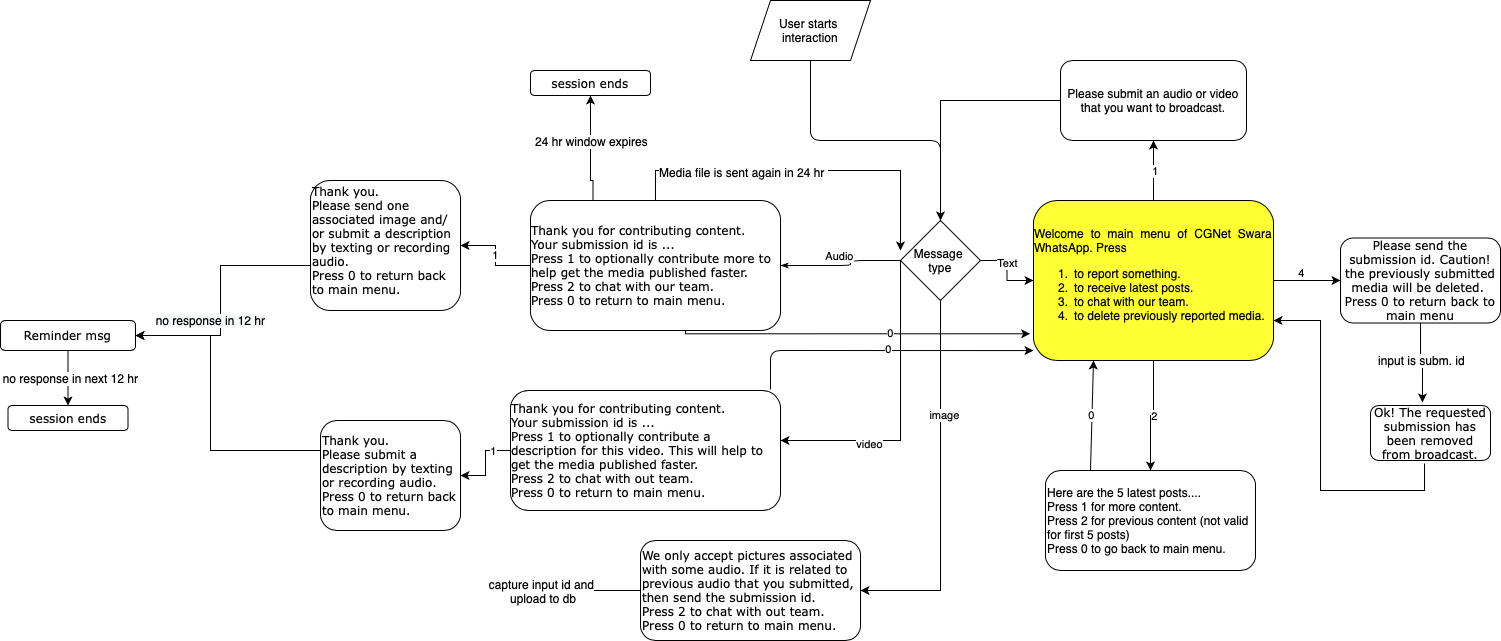

The diagram above was exported from draw.io. Its source (the exported page's mxGraphModel, read from the mxfile embedded in the PNG):
<mxGraphModel dx="2013" dy="1789" grid="1" gridSize="10" guides="1" tooltips="1" connect="1" arrows="1" fold="1" page="1" pageScale="1" pageWidth="827" pageHeight="1169" math="0" shadow="0">
  <root>
    <mxCell id="ILnbO-3U45fQJwzotn9N-0" />
    <mxCell id="ILnbO-3U45fQJwzotn9N-1" parent="ILnbO-3U45fQJwzotn9N-0" />
    <mxCell id="ILnbO-3U45fQJwzotn9N-2" value="User starts &lt;br&gt;interaction" style="shape=parallelogram;perimeter=parallelogramPerimeter;whiteSpace=wrap;html=1;fixedSize=1;" parent="ILnbO-3U45fQJwzotn9N-1" vertex="1">
      <mxGeometry x="90" y="-200" width="120" height="60" as="geometry" />
    </mxCell>
    <mxCell id="ILnbO-3U45fQJwzotn9N-3" style="edgeStyle=orthogonalEdgeStyle;rounded=1;html=1;labelBackgroundColor=none;startArrow=none;startFill=0;startSize=5;endArrow=classicThin;endFill=1;endSize=5;jettySize=auto;orthogonalLoop=1;strokeWidth=1;fontFamily=Verdana;fontSize=8;entryX=1;entryY=0.5;entryDx=0;entryDy=0;exitX=0;exitY=0.5;exitDx=0;exitDy=0;" parent="ILnbO-3U45fQJwzotn9N-1" source="ILnbO-3U45fQJwzotn9N-7" target="ILnbO-3U45fQJwzotn9N-11" edge="1">
      <mxGeometry relative="1" as="geometry">
        <Array as="points">
          <mxPoint x="190" y="60" />
          <mxPoint x="190" y="65" />
        </Array>
        <mxPoint x="250" y="120" as="sourcePoint" />
        <mxPoint x="110" y="155" as="targetPoint" />
      </mxGeometry>
    </mxCell>
    <mxCell id="ILnbO-3U45fQJwzotn9N-4" value="Audio" style="edgeLabel;html=1;align=center;verticalAlign=middle;resizable=0;points=[];" parent="ILnbO-3U45fQJwzotn9N-3" vertex="1" connectable="0">
      <mxGeometry x="0.34" y="-3" relative="1" as="geometry">
        <mxPoint x="17.5" y="-7" as="offset" />
      </mxGeometry>
    </mxCell>
    <mxCell id="ILnbO-3U45fQJwzotn9N-5" value="" style="edgeStyle=orthogonalEdgeStyle;rounded=0;orthogonalLoop=1;jettySize=auto;html=1;" parent="ILnbO-3U45fQJwzotn9N-1" source="ILnbO-3U45fQJwzotn9N-7" target="ILnbO-3U45fQJwzotn9N-14" edge="1">
      <mxGeometry relative="1" as="geometry">
        <mxPoint x="360" y="60" as="targetPoint" />
      </mxGeometry>
    </mxCell>
    <mxCell id="ILnbO-3U45fQJwzotn9N-51" value="Text" style="edgeLabel;html=1;align=center;verticalAlign=middle;resizable=0;points=[];" parent="ILnbO-3U45fQJwzotn9N-5" vertex="1" connectable="0">
      <mxGeometry x="-0.1944" relative="1" as="geometry">
        <mxPoint as="offset" />
      </mxGeometry>
    </mxCell>
    <mxCell id="ILnbO-3U45fQJwzotn9N-6" style="edgeStyle=orthogonalEdgeStyle;rounded=0;orthogonalLoop=1;jettySize=auto;html=1;exitX=0;exitY=0.5;exitDx=0;exitDy=0;" parent="ILnbO-3U45fQJwzotn9N-1" source="ILnbO-3U45fQJwzotn9N-7" edge="1">
      <mxGeometry relative="1" as="geometry">
        <mxPoint x="120" y="240" as="targetPoint" />
        <Array as="points">
          <mxPoint x="240" y="240" />
        </Array>
      </mxGeometry>
    </mxCell>
    <mxCell id="Dfi2-VsGaBoy25RC-L9R-0" value="video" style="edgeLabel;html=1;align=center;verticalAlign=middle;resizable=0;points=[];" parent="ILnbO-3U45fQJwzotn9N-6" vertex="1" connectable="0">
      <mxGeometry x="0.4106" y="3" relative="1" as="geometry">
        <mxPoint as="offset" />
      </mxGeometry>
    </mxCell>
    <mxCell id="JBC-M9yCq-IJpLdvhCJN-0" style="edgeStyle=orthogonalEdgeStyle;rounded=0;orthogonalLoop=1;jettySize=auto;html=1;exitX=0.5;exitY=1;exitDx=0;exitDy=0;" parent="ILnbO-3U45fQJwzotn9N-1" source="ILnbO-3U45fQJwzotn9N-7" target="JBC-M9yCq-IJpLdvhCJN-1" edge="1">
      <mxGeometry relative="1" as="geometry">
        <mxPoint x="190" y="390" as="targetPoint" />
        <Array as="points">
          <mxPoint x="280" y="390" />
          <mxPoint x="250" y="390" />
        </Array>
      </mxGeometry>
    </mxCell>
    <mxCell id="JBC-M9yCq-IJpLdvhCJN-2" value="image" style="edgeLabel;html=1;align=center;verticalAlign=middle;resizable=0;points=[];" parent="JBC-M9yCq-IJpLdvhCJN-0" vertex="1" connectable="0">
      <mxGeometry x="-0.3862" y="3" relative="1" as="geometry">
        <mxPoint as="offset" />
      </mxGeometry>
    </mxCell>
    <mxCell id="ILnbO-3U45fQJwzotn9N-7" value="Message &lt;br&gt;type" style="rhombus;whiteSpace=wrap;html=1;" parent="ILnbO-3U45fQJwzotn9N-1" vertex="1">
      <mxGeometry x="240" y="20" width="80" height="80" as="geometry" />
    </mxCell>
    <mxCell id="ILnbO-3U45fQJwzotn9N-8" style="edgeStyle=orthogonalEdgeStyle;rounded=1;html=1;labelBackgroundColor=none;startArrow=none;startFill=0;startSize=5;endArrow=classicThin;endFill=1;endSize=5;jettySize=auto;orthogonalLoop=1;strokeWidth=1;fontFamily=Verdana;fontSize=8;exitX=0.5;exitY=1;exitDx=0;exitDy=0;entryX=0.5;entryY=0;entryDx=0;entryDy=0;" parent="ILnbO-3U45fQJwzotn9N-1" source="ILnbO-3U45fQJwzotn9N-2" target="ILnbO-3U45fQJwzotn9N-7" edge="1">
      <mxGeometry relative="1" as="geometry">
        <mxPoint x="170" y="59.5" as="sourcePoint" />
        <mxPoint x="280" y="-100" as="targetPoint" />
      </mxGeometry>
    </mxCell>
    <mxCell id="ILnbO-3U45fQJwzotn9N-9" value="" style="edgeStyle=orthogonalEdgeStyle;rounded=0;orthogonalLoop=1;jettySize=auto;html=1;entryX=-0.014;entryY=0.833;entryDx=0;entryDy=0;entryPerimeter=0;" parent="ILnbO-3U45fQJwzotn9N-1" source="ILnbO-3U45fQJwzotn9N-11" target="ILnbO-3U45fQJwzotn9N-14" edge="1">
      <mxGeometry relative="1" as="geometry">
        <mxPoint x="370" y="120" as="targetPoint" />
        <Array as="points">
          <mxPoint x="25" y="120" />
        </Array>
      </mxGeometry>
    </mxCell>
    <mxCell id="ILnbO-3U45fQJwzotn9N-55" value="0" style="edgeLabel;html=1;align=center;verticalAlign=middle;resizable=0;points=[];" parent="ILnbO-3U45fQJwzotn9N-9" vertex="1" connectable="0">
      <mxGeometry x="0.1964" y="1" relative="1" as="geometry">
        <mxPoint as="offset" />
      </mxGeometry>
    </mxCell>
    <mxCell id="tY8pltBx8iJScnm7SV-W-13" style="edgeStyle=orthogonalEdgeStyle;rounded=0;orthogonalLoop=1;jettySize=auto;html=1;" parent="ILnbO-3U45fQJwzotn9N-1" source="ILnbO-3U45fQJwzotn9N-11" edge="1">
      <mxGeometry relative="1" as="geometry">
        <mxPoint x="240" y="50" as="targetPoint" />
        <Array as="points">
          <mxPoint x="-5" y="-30" />
          <mxPoint x="240" y="-30" />
        </Array>
      </mxGeometry>
    </mxCell>
    <mxCell id="tY8pltBx8iJScnm7SV-W-14" value="&lt;font style=&quot;font-size: 12px&quot;&gt;Media file is sent again in 24 hr&amp;nbsp;&lt;/font&gt;" style="edgeLabel;html=1;align=center;verticalAlign=middle;resizable=0;points=[];" parent="tY8pltBx8iJScnm7SV-W-13" vertex="1" connectable="0">
      <mxGeometry x="-0.3408" y="-1" relative="1" as="geometry">
        <mxPoint as="offset" />
      </mxGeometry>
    </mxCell>
    <mxCell id="tY8pltBx8iJScnm7SV-W-15" style="edgeStyle=orthogonalEdgeStyle;rounded=0;orthogonalLoop=1;jettySize=auto;html=1;exitX=0.25;exitY=0;exitDx=0;exitDy=0;entryX=0.5;entryY=1;entryDx=0;entryDy=0;" parent="ILnbO-3U45fQJwzotn9N-1" source="ILnbO-3U45fQJwzotn9N-11" target="tY8pltBx8iJScnm7SV-W-19" edge="1">
      <mxGeometry relative="1" as="geometry">
        <mxPoint x="-70" y="-80" as="targetPoint" />
        <Array as="points">
          <mxPoint x="-68" y="-20" />
          <mxPoint x="-70" y="-20" />
        </Array>
      </mxGeometry>
    </mxCell>
    <mxCell id="tY8pltBx8iJScnm7SV-W-16" value="&lt;font style=&quot;font-size: 12px&quot;&gt;24 hr window expires&lt;/font&gt;" style="edgeLabel;html=1;align=center;verticalAlign=middle;resizable=0;points=[];" parent="tY8pltBx8iJScnm7SV-W-15" vertex="1" connectable="0">
      <mxGeometry x="-0.5053" y="-1" relative="1" as="geometry">
        <mxPoint x="-1" y="-35.41" as="offset" />
      </mxGeometry>
    </mxCell>
    <mxCell id="ILnbO-3U45fQJwzotn9N-11" value="&lt;p&gt;&lt;/p&gt;&lt;div&gt;&lt;div style=&quot;text-align: left&quot;&gt;&lt;font style=&quot;font-size: 12px&quot;&gt;Thank you for contributing content. Your&amp;nbsp;submission&amp;nbsp;id is ...&amp;nbsp;&lt;/font&gt;&lt;/div&gt;&lt;div style=&quot;text-align: left&quot;&gt;&lt;font style=&quot;font-size: 12px&quot;&gt;Press 1 to optionally contribute more to help get the media&amp;nbsp;published&amp;nbsp;faster.&lt;/font&gt;&lt;/div&gt;&lt;div style=&quot;text-align: left&quot;&gt;&lt;font style=&quot;font-size: 12px&quot;&gt;Press 2 to chat with our team.&lt;/font&gt;&lt;/div&gt;&lt;div&gt;&lt;div style=&quot;text-align: left&quot;&gt;&lt;font style=&quot;font-size: 12px&quot;&gt;Press 0 to return to main menu.&amp;nbsp;&lt;/font&gt;&lt;/div&gt;&lt;/div&gt;&lt;/div&gt;&lt;p&gt;&lt;/p&gt;" style="rounded=1;whiteSpace=wrap;html=1;shadow=0;labelBackgroundColor=none;strokeWidth=1;fontFamily=Verdana;fontSize=8;align=center;" parent="ILnbO-3U45fQJwzotn9N-1" vertex="1">
      <mxGeometry x="-130" width="250" height="130" as="geometry" />
    </mxCell>
    <mxCell id="ILnbO-3U45fQJwzotn9N-13" value="" style="edgeStyle=orthogonalEdgeStyle;rounded=0;orthogonalLoop=1;jettySize=auto;html=1;exitX=0.5;exitY=1;exitDx=0;exitDy=0;entryX=0.5;entryY=0;entryDx=0;entryDy=0;" parent="ILnbO-3U45fQJwzotn9N-1" source="ILnbO-3U45fQJwzotn9N-14" target="ILnbO-3U45fQJwzotn9N-19" edge="1">
      <mxGeometry relative="1" as="geometry" />
    </mxCell>
    <mxCell id="Dfi2-VsGaBoy25RC-L9R-1" value="2" style="edgeLabel;html=1;align=center;verticalAlign=middle;resizable=0;points=[];" parent="ILnbO-3U45fQJwzotn9N-13" vertex="1" connectable="0">
      <mxGeometry x="-0.0298" relative="1" as="geometry">
        <mxPoint as="offset" />
      </mxGeometry>
    </mxCell>
    <mxCell id="SejfubMkHep733Y2Z8n6-0" style="edgeStyle=orthogonalEdgeStyle;rounded=0;orthogonalLoop=1;jettySize=auto;html=1;entryX=0;entryY=0.5;entryDx=0;entryDy=0;" parent="ILnbO-3U45fQJwzotn9N-1" source="ILnbO-3U45fQJwzotn9N-14" target="tY8pltBx8iJScnm7SV-W-2" edge="1">
      <mxGeometry relative="1" as="geometry">
        <mxPoint x="720" y="80" as="targetPoint" />
      </mxGeometry>
    </mxCell>
    <mxCell id="SejfubMkHep733Y2Z8n6-1" value="4" style="edgeLabel;html=1;align=center;verticalAlign=middle;resizable=0;points=[];" parent="SejfubMkHep733Y2Z8n6-0" vertex="1" connectable="0">
      <mxGeometry x="-0.1914" y="3" relative="1" as="geometry">
        <mxPoint y="-4.5" as="offset" />
      </mxGeometry>
    </mxCell>
    <mxCell id="H3s3RhAyVL8ljNLFH17G-0" style="edgeStyle=orthogonalEdgeStyle;rounded=0;orthogonalLoop=1;jettySize=auto;html=1;exitX=0.5;exitY=0;exitDx=0;exitDy=0;entryX=0.5;entryY=1;entryDx=0;entryDy=0;" parent="ILnbO-3U45fQJwzotn9N-1" source="ILnbO-3U45fQJwzotn9N-14" target="H3s3RhAyVL8ljNLFH17G-1" edge="1">
      <mxGeometry relative="1" as="geometry">
        <mxPoint x="489.76470588235316" y="-100" as="targetPoint" />
      </mxGeometry>
    </mxCell>
    <mxCell id="H3s3RhAyVL8ljNLFH17G-2" value="1" style="edgeLabel;html=1;align=center;verticalAlign=middle;resizable=0;points=[];" parent="H3s3RhAyVL8ljNLFH17G-0" vertex="1" connectable="0">
      <mxGeometry x="-0.007" y="-1" relative="1" as="geometry">
        <mxPoint as="offset" />
      </mxGeometry>
    </mxCell>
    <mxCell id="ILnbO-3U45fQJwzotn9N-14" value="&lt;div style=&quot;text-align: justify&quot;&gt;&lt;div&gt;&lt;span style=&quot;text-align: center&quot;&gt;Welcome to main menu of CGNet Swara WhatsApp. Press&lt;/span&gt;&lt;br style=&quot;text-align: center&quot;&gt;&lt;/div&gt;&lt;ol&gt;&lt;li&gt;to report something.&lt;br&gt;&lt;/li&gt;&lt;li&gt;to receive latest posts.&lt;br&gt;&lt;/li&gt;&lt;li&gt;to chat with our team.&lt;/li&gt;&lt;li&gt;to delete previously reported media.&lt;/li&gt;&lt;/ol&gt;&lt;/div&gt;" style="rounded=1;whiteSpace=wrap;html=1;fillColor=#FFFF33;" parent="ILnbO-3U45fQJwzotn9N-1" vertex="1">
      <mxGeometry x="373" width="240" height="160" as="geometry" />
    </mxCell>
    <mxCell id="ILnbO-3U45fQJwzotn9N-19" value="Here are the 5 latest posts....&lt;br&gt;Press 1 for more content.&amp;nbsp;&lt;br&gt;Press 2 for previous content (not valid for first 5 posts)&lt;br&gt;Press 0 to go back to main menu." style="whiteSpace=wrap;html=1;rounded=1;align=left;" parent="ILnbO-3U45fQJwzotn9N-1" vertex="1">
      <mxGeometry x="385" y="270" width="210" height="100" as="geometry" />
    </mxCell>
    <mxCell id="ILnbO-3U45fQJwzotn9N-27" value="0" style="endArrow=classic;html=1;entryX=0.25;entryY=1;entryDx=0;entryDy=0;" parent="ILnbO-3U45fQJwzotn9N-1" target="ILnbO-3U45fQJwzotn9N-14" edge="1">
      <mxGeometry width="50" height="50" relative="1" as="geometry">
        <mxPoint x="430" y="270" as="sourcePoint" />
        <mxPoint x="437" y="163" as="targetPoint" />
      </mxGeometry>
    </mxCell>
    <mxCell id="ILnbO-3U45fQJwzotn9N-28" value="" style="edgeStyle=orthogonalEdgeStyle;rounded=0;orthogonalLoop=1;jettySize=auto;html=1;entryX=0.5;entryY=0;entryDx=0;entryDy=0;exitX=0.5;exitY=1;exitDx=0;exitDy=0;" parent="ILnbO-3U45fQJwzotn9N-1" source="tY8pltBx8iJScnm7SV-W-5" target="ILnbO-3U45fQJwzotn9N-42" edge="1">
      <mxGeometry relative="1" as="geometry">
        <mxPoint x="-705" y="500" as="sourcePoint" />
        <mxPoint x="-515.5" y="430" as="targetPoint" />
        <Array as="points" />
      </mxGeometry>
    </mxCell>
    <mxCell id="ILnbO-3U45fQJwzotn9N-29" value="&lt;font style=&quot;font-size: 12px&quot;&gt;no response in next 12 hr&lt;/font&gt;" style="edgeLabel;html=1;align=center;verticalAlign=middle;resizable=0;points=[];" parent="ILnbO-3U45fQJwzotn9N-28" vertex="1" connectable="0">
      <mxGeometry x="-0.0222" y="1" relative="1" as="geometry">
        <mxPoint x="1" as="offset" />
      </mxGeometry>
    </mxCell>
    <mxCell id="ILnbO-3U45fQJwzotn9N-32" value="1" style="edgeStyle=orthogonalEdgeStyle;rounded=0;orthogonalLoop=1;jettySize=auto;html=1;entryX=1;entryY=0.5;entryDx=0;entryDy=0;" parent="ILnbO-3U45fQJwzotn9N-1" source="ILnbO-3U45fQJwzotn9N-11" target="tY8pltBx8iJScnm7SV-W-0" edge="1">
      <mxGeometry relative="1" as="geometry">
        <mxPoint x="-60" y="60" as="sourcePoint" />
        <mxPoint x="-190" y="70" as="targetPoint" />
      </mxGeometry>
    </mxCell>
    <mxCell id="ILnbO-3U45fQJwzotn9N-42" value="&lt;font style=&quot;font-size: 12px&quot;&gt;session ends&lt;/font&gt;" style="whiteSpace=wrap;html=1;rounded=1;shadow=0;fontFamily=Verdana;fontSize=8;strokeWidth=1;" parent="ILnbO-3U45fQJwzotn9N-1" vertex="1">
      <mxGeometry x="-652.5" y="205" width="120" height="25" as="geometry" />
    </mxCell>
    <mxCell id="ahmWQgBZRhaX3qAUoeWT-0" style="edgeStyle=orthogonalEdgeStyle;rounded=0;orthogonalLoop=1;jettySize=auto;html=1;entryX=1;entryY=0.5;entryDx=0;entryDy=0;" parent="ILnbO-3U45fQJwzotn9N-1" source="ILnbO-3U45fQJwzotn9N-52" target="ILnbO-3U45fQJwzotn9N-58" edge="1">
      <mxGeometry relative="1" as="geometry">
        <mxPoint x="-260" y="100" as="targetPoint" />
      </mxGeometry>
    </mxCell>
    <mxCell id="ahmWQgBZRhaX3qAUoeWT-1" value="1" style="edgeLabel;html=1;align=center;verticalAlign=middle;resizable=0;points=[];" parent="ahmWQgBZRhaX3qAUoeWT-0" vertex="1" connectable="0">
      <mxGeometry x="-0.5231" relative="1" as="geometry">
        <mxPoint as="offset" />
      </mxGeometry>
    </mxCell>
    <mxCell id="ILnbO-3U45fQJwzotn9N-52" value="&lt;p&gt;&lt;/p&gt;&lt;div&gt;&lt;div style=&quot;text-align: left&quot;&gt;&lt;font style=&quot;font-size: 12px&quot;&gt;Thank you for contributing content. Your&amp;nbsp;submission&amp;nbsp;id is ...&amp;nbsp;&lt;/font&gt;&lt;/div&gt;&lt;div style=&quot;text-align: left&quot;&gt;&lt;font style=&quot;font-size: 12px&quot;&gt;Press 1 to optionally contribute a description for this video. This will help to get the media&amp;nbsp;published&amp;nbsp;faster.&lt;/font&gt;&lt;/div&gt;&lt;div style=&quot;text-align: left&quot;&gt;&lt;font style=&quot;font-size: 12px&quot;&gt;Press 2 to chat with out team.&lt;br&gt;&lt;/font&gt;&lt;/div&gt;&lt;div&gt;&lt;div style=&quot;text-align: left&quot;&gt;&lt;font style=&quot;font-size: 12px&quot;&gt;Press 0 to return to main menu.&amp;nbsp;&lt;/font&gt;&lt;/div&gt;&lt;/div&gt;&lt;/div&gt;&lt;p&gt;&lt;/p&gt;" style="rounded=1;whiteSpace=wrap;html=1;shadow=0;labelBackgroundColor=none;strokeWidth=1;fontFamily=Verdana;fontSize=8;align=center;" parent="ILnbO-3U45fQJwzotn9N-1" vertex="1">
      <mxGeometry x="-150" y="190" width="270" height="120" as="geometry" />
    </mxCell>
    <mxCell id="ILnbO-3U45fQJwzotn9N-56" value="" style="endArrow=classic;html=1;entryX=0;entryY=0.938;entryDx=0;entryDy=0;entryPerimeter=0;" parent="ILnbO-3U45fQJwzotn9N-1" target="ILnbO-3U45fQJwzotn9N-14" edge="1">
      <mxGeometry width="50" height="50" relative="1" as="geometry">
        <mxPoint x="110" y="189" as="sourcePoint" />
        <mxPoint x="170" y="150" as="targetPoint" />
        <Array as="points">
          <mxPoint x="110" y="150" />
        </Array>
      </mxGeometry>
    </mxCell>
    <mxCell id="ILnbO-3U45fQJwzotn9N-57" value="0" style="edgeLabel;html=1;align=center;verticalAlign=middle;resizable=0;points=[];" parent="ILnbO-3U45fQJwzotn9N-56" vertex="1" connectable="0">
      <mxGeometry x="0.0358" y="2" relative="1" as="geometry">
        <mxPoint as="offset" />
      </mxGeometry>
    </mxCell>
    <mxCell id="tY8pltBx8iJScnm7SV-W-7" style="edgeStyle=orthogonalEdgeStyle;rounded=0;orthogonalLoop=1;jettySize=auto;html=1;entryX=1;entryY=0.5;entryDx=0;entryDy=0;" parent="ILnbO-3U45fQJwzotn9N-1" source="ILnbO-3U45fQJwzotn9N-58" target="tY8pltBx8iJScnm7SV-W-5" edge="1">
      <mxGeometry relative="1" as="geometry">
        <mxPoint x="-460" y="140" as="targetPoint" />
        <Array as="points">
          <mxPoint x="-450" y="250" />
          <mxPoint x="-450" y="135" />
        </Array>
      </mxGeometry>
    </mxCell>
    <mxCell id="ILnbO-3U45fQJwzotn9N-58" value="&lt;font style=&quot;font-size: 12px&quot;&gt;Thank you.&lt;br&gt;Please submit a description by texting or recording audio.&amp;nbsp;&lt;br&gt;Press 0 to return back to main menu.&lt;/font&gt;" style="whiteSpace=wrap;html=1;rounded=1;shadow=0;fontFamily=Verdana;fontSize=8;strokeWidth=1;align=left;" parent="ILnbO-3U45fQJwzotn9N-1" vertex="1">
      <mxGeometry x="-340" y="220" width="140" height="110" as="geometry" />
    </mxCell>
    <mxCell id="H3s3RhAyVL8ljNLFH17G-3" style="edgeStyle=orthogonalEdgeStyle;rounded=0;orthogonalLoop=1;jettySize=auto;html=1;" parent="ILnbO-3U45fQJwzotn9N-1" source="H3s3RhAyVL8ljNLFH17G-1" target="ILnbO-3U45fQJwzotn9N-7" edge="1">
      <mxGeometry relative="1" as="geometry" />
    </mxCell>
    <mxCell id="H3s3RhAyVL8ljNLFH17G-1" value="Please submit an audio or video that you want to broadcast." style="rounded=1;whiteSpace=wrap;html=1;" parent="ILnbO-3U45fQJwzotn9N-1" vertex="1">
      <mxGeometry x="400" y="-140" width="186" height="80" as="geometry" />
    </mxCell>
    <mxCell id="tY8pltBx8iJScnm7SV-W-4" value="&lt;span style=&quot;font-size: 12px ; background-color: rgb(248 , 249 , 250)&quot;&gt;no response in 12 hr&lt;/span&gt;" style="edgeStyle=orthogonalEdgeStyle;rounded=0;orthogonalLoop=1;jettySize=auto;html=1;entryX=1;entryY=0.5;entryDx=0;entryDy=0;" parent="ILnbO-3U45fQJwzotn9N-1" source="tY8pltBx8iJScnm7SV-W-0" target="tY8pltBx8iJScnm7SV-W-5" edge="1">
      <mxGeometry x="0.3878" y="-15" relative="1" as="geometry">
        <mxPoint x="-413" y="55" as="targetPoint" />
        <Array as="points">
          <mxPoint x="-440" y="65" />
          <mxPoint x="-440" y="135" />
        </Array>
        <mxPoint as="offset" />
      </mxGeometry>
    </mxCell>
    <mxCell id="tY8pltBx8iJScnm7SV-W-0" value="&lt;font&gt;&lt;font style=&quot;font-size: 12px&quot;&gt;Thank you.&lt;br&gt;Please send one associated image and/ or&amp;nbsp;submit a description by texting or recording audio.&amp;nbsp;&lt;br&gt;Press 0 to return back to main menu.&lt;br&gt;&lt;/font&gt;&lt;br&gt;&lt;/font&gt;" style="whiteSpace=wrap;html=1;rounded=1;shadow=0;fontFamily=Verdana;fontSize=8;strokeWidth=1;align=left;" parent="ILnbO-3U45fQJwzotn9N-1" vertex="1">
      <mxGeometry x="-350" y="-20" width="150" height="130" as="geometry" />
    </mxCell>
    <mxCell id="tY8pltBx8iJScnm7SV-W-10" value="" style="edgeStyle=orthogonalEdgeStyle;rounded=0;orthogonalLoop=1;jettySize=auto;html=1;entryX=0.433;entryY=-0.055;entryDx=0;entryDy=0;entryPerimeter=0;" parent="ILnbO-3U45fQJwzotn9N-1" source="tY8pltBx8iJScnm7SV-W-2" target="tY8pltBx8iJScnm7SV-W-9" edge="1">
      <mxGeometry relative="1" as="geometry">
        <mxPoint x="910" y="120" as="targetPoint" />
      </mxGeometry>
    </mxCell>
    <mxCell id="tY8pltBx8iJScnm7SV-W-11" value="&lt;font style=&quot;font-size: 12px&quot;&gt;input is subm. id&lt;/font&gt;" style="edgeLabel;html=1;align=center;verticalAlign=middle;resizable=0;points=[];" parent="tY8pltBx8iJScnm7SV-W-10" vertex="1" connectable="0">
      <mxGeometry x="0.025" y="4" relative="1" as="geometry">
        <mxPoint as="offset" />
      </mxGeometry>
    </mxCell>
    <mxCell id="tY8pltBx8iJScnm7SV-W-2" value="&lt;font&gt;&lt;font style=&quot;font-size: 12px&quot;&gt;Please send the submission id. Caution! the previously submitted media will be deleted.&amp;nbsp;&lt;span style=&quot;text-align: left&quot;&gt;&lt;br&gt;Press 0 to return back to main menu&lt;/span&gt;&lt;/font&gt;&lt;br&gt;&lt;/font&gt;" style="whiteSpace=wrap;html=1;rounded=1;shadow=0;fontFamily=Verdana;fontSize=8;strokeWidth=1;" parent="ILnbO-3U45fQJwzotn9N-1" vertex="1">
      <mxGeometry x="680" y="37.5" width="160" height="85" as="geometry" />
    </mxCell>
    <mxCell id="tY8pltBx8iJScnm7SV-W-5" value="&lt;font style=&quot;font-size: 12px&quot;&gt;Reminder msg&lt;/font&gt;" style="whiteSpace=wrap;html=1;rounded=1;shadow=0;fontFamily=Verdana;fontSize=8;strokeWidth=1;" parent="ILnbO-3U45fQJwzotn9N-1" vertex="1">
      <mxGeometry x="-660" y="120" width="135" height="30" as="geometry" />
    </mxCell>
    <mxCell id="tY8pltBx8iJScnm7SV-W-12" style="edgeStyle=orthogonalEdgeStyle;rounded=0;orthogonalLoop=1;jettySize=auto;html=1;entryX=1;entryY=0.75;entryDx=0;entryDy=0;exitX=0.45;exitY=1.055;exitDx=0;exitDy=0;exitPerimeter=0;" parent="ILnbO-3U45fQJwzotn9N-1" target="ILnbO-3U45fQJwzotn9N-14" edge="1" source="tY8pltBx8iJScnm7SV-W-9">
      <mxGeometry relative="1" as="geometry">
        <mxPoint x="760" y="-260" as="targetPoint" />
        <mxPoint x="1030" y="50" as="sourcePoint" />
        <Array as="points">
          <mxPoint x="764" y="290" />
          <mxPoint x="660" y="290" />
          <mxPoint x="660" y="120" />
        </Array>
      </mxGeometry>
    </mxCell>
    <mxCell id="tY8pltBx8iJScnm7SV-W-9" value="&lt;font&gt;&lt;font style=&quot;font-size: 12px&quot;&gt;Ok! The requested submission has been removed from broadcast.&lt;/font&gt;&lt;br&gt;&lt;/font&gt;" style="whiteSpace=wrap;html=1;rounded=1;shadow=0;fontFamily=Verdana;fontSize=8;strokeWidth=1;" parent="ILnbO-3U45fQJwzotn9N-1" vertex="1">
      <mxGeometry x="710" y="205" width="120" height="55" as="geometry" />
    </mxCell>
    <mxCell id="tY8pltBx8iJScnm7SV-W-19" value="&lt;font style=&quot;font-size: 12px&quot;&gt;session ends&lt;/font&gt;" style="whiteSpace=wrap;html=1;rounded=1;shadow=0;fontFamily=Verdana;fontSize=8;strokeWidth=1;" parent="ILnbO-3U45fQJwzotn9N-1" vertex="1">
      <mxGeometry x="-130" y="-130" width="120" height="25" as="geometry" />
    </mxCell>
    <mxCell id="JH4i3yln6pYFjvFVHKKs-1" value="" style="edgeStyle=orthogonalEdgeStyle;rounded=0;orthogonalLoop=1;jettySize=auto;html=1;" parent="ILnbO-3U45fQJwzotn9N-1" source="JBC-M9yCq-IJpLdvhCJN-1" edge="1">
      <mxGeometry relative="1" as="geometry">
        <mxPoint x="-150" y="390" as="targetPoint" />
      </mxGeometry>
    </mxCell>
    <mxCell id="JH4i3yln6pYFjvFVHKKs-2" value="&lt;font style=&quot;font-size: 12px&quot;&gt;capture input id and&lt;br&gt;&amp;nbsp;upload to db&lt;/font&gt;" style="edgeLabel;html=1;align=center;verticalAlign=middle;resizable=0;points=[];" parent="JH4i3yln6pYFjvFVHKKs-1" vertex="1" connectable="0">
      <mxGeometry x="-0.1385" y="1" relative="1" as="geometry">
        <mxPoint x="-44" y="-1" as="offset" />
      </mxGeometry>
    </mxCell>
    <mxCell id="JBC-M9yCq-IJpLdvhCJN-1" value="&lt;font face=&quot;Verdana&quot;&gt;&lt;font style=&quot;font-size: 12px&quot;&gt;We only accept pictures associated with some audio. If it is related to previous audio that you submitted, then send the submission id.&amp;nbsp;&lt;/font&gt;&lt;br&gt;&lt;/font&gt;&lt;div&gt;&lt;font face=&quot;Verdana&quot; style=&quot;font-size: 12px&quot;&gt;Press 2 to chat with out team.&lt;br&gt;&lt;/font&gt;&lt;/div&gt;&lt;div&gt;&lt;div&gt;&lt;font face=&quot;Verdana&quot; style=&quot;font-size: 12px&quot;&gt;Press 0 to return to main menu.&amp;nbsp;&lt;/font&gt;&lt;/div&gt;&lt;/div&gt;" style="rounded=1;whiteSpace=wrap;html=1;align=left;" parent="ILnbO-3U45fQJwzotn9N-1" vertex="1">
      <mxGeometry x="-20" y="340" width="220" height="100" as="geometry" />
    </mxCell>
  </root>
</mxGraphModel>